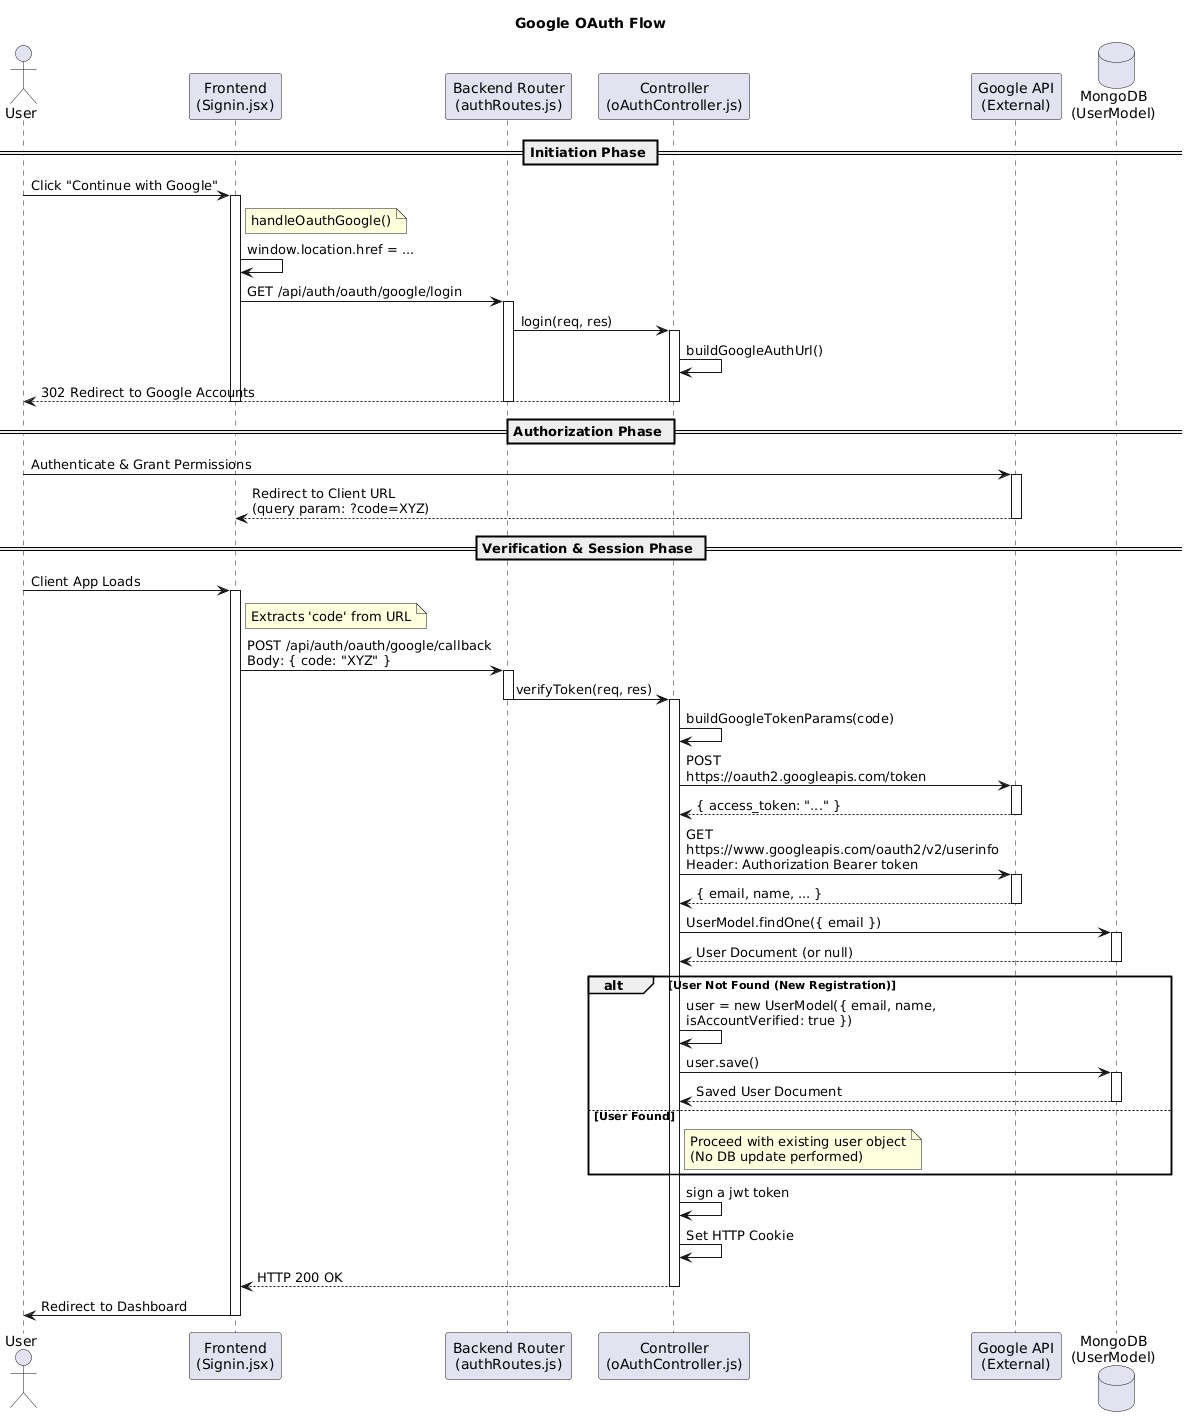

The diagram above was rendered by PlantUML. Its source (embedded in the PNG):
@startuml
title Google OAuth Flow
skinparam responseMessageBelowArrow true
skinparam maxMessageSize 250

actor "User" as User
participant "Frontend\n(Signin.jsx)" as FE
participant "Backend Router\n(authRoutes.js)" as Router
participant "Controller\n(oAuthController.js)" as CTL
participant "Google API\n(External)" as Google
database "MongoDB\n(UserModel)" as DB

== Initiation Phase ==
User -> FE: Click "Continue with Google"
activate FE
    note right of FE: handleOauthGoogle()
    FE -> FE: window.location.href = ...
    
    FE -> Router: GET /api/auth/oauth/google/login
    activate Router
        Router -> CTL: login(req, res)
        activate CTL
            CTL -> CTL: buildGoogleAuthUrl()
            CTL --> User: 302 Redirect to Google Accounts
        deactivate CTL
    deactivate Router
deactivate FE

== Authorization Phase ==
User -> Google: Authenticate & Grant Permissions
activate Google
    Google --> FE: Redirect to Client URL\n(query param: ?code=XYZ)
deactivate Google

== Verification & Session Phase ==
User -> FE: Client App Loads
activate FE
    note right of FE: Extracts 'code' from URL
    
    FE -> Router: POST /api/auth/oauth/google/callback\nBody: { code: "XYZ" }
    activate Router
        Router -> CTL: verifyToken(req, res)
deactivate Router

        activate CTL
            
            CTL -> CTL: buildGoogleTokenParams(code)
            
            CTL -> Google: POST https://oauth2.googleapis.com/token
            activate Google
                Google --> CTL: { access_token: "..." }
            deactivate Google

            CTL -> Google: GET https://www.googleapis.com/oauth2/v2/userinfo\nHeader: Authorization Bearer token
            activate Google
                Google --> CTL: { email, name, ... }
            deactivate Google

            CTL -> DB: UserModel.findOne({ email })
            activate DB
                DB --> CTL: User Document (or null)
            deactivate DB

            alt User Not Found (New Registration)
                CTL -> CTL: user = new UserModel({ email, name, isAccountVerified: true })
                CTL -> DB: user.save()
                activate DB
                    DB --> CTL: Saved User Document
                deactivate DB
            else User Found
                note right of CTL: Proceed with existing user object\n(No DB update performed)
            end

            CTL -> CTL: sign a jwt token
            
          
            CTL -> CTL: Set HTTP Cookie

            CTL --> FE: HTTP 200 OK
        deactivate CTL
        
    deactivate Router
    
    FE -> User: Redirect to Dashboard
deactivate FE
@enduml